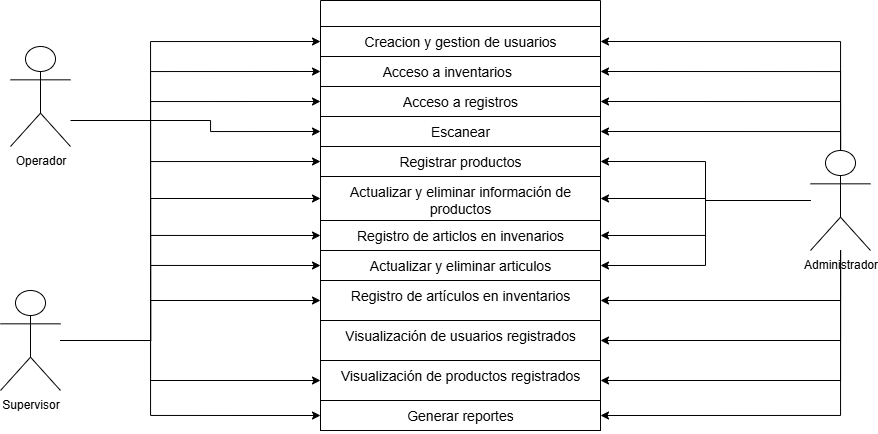

The diagram above was exported from draw.io. Its source (the exported page's mxGraphModel, read from the mxfile embedded in the PNG):
<mxGraphModel dx="1983" dy="722" grid="1" gridSize="10" guides="1" tooltips="1" connect="1" arrows="1" fold="1" page="1" pageScale="1" pageWidth="827" pageHeight="1169" math="0" shadow="0">
  <root>
    <mxCell id="0" />
    <mxCell id="1" parent="0" />
    <mxCell id="uyZreD7nIvZm13CyxqlS-35" style="edgeStyle=orthogonalEdgeStyle;rounded=0;orthogonalLoop=1;jettySize=auto;html=1;entryX=0;entryY=0.5;entryDx=0;entryDy=0;" edge="1" parent="1" source="uyZreD7nIvZm13CyxqlS-3" target="uyZreD7nIvZm13CyxqlS-25">
      <mxGeometry relative="1" as="geometry">
        <Array as="points">
          <mxPoint x="180" y="300" />
          <mxPoint x="180" y="311" />
        </Array>
      </mxGeometry>
    </mxCell>
    <mxCell id="uyZreD7nIvZm13CyxqlS-3" value="Operador" style="shape=umlActor;verticalLabelPosition=bottom;verticalAlign=top;html=1;" vertex="1" parent="1">
      <mxGeometry x="-20" y="226" width="60" height="100" as="geometry" />
    </mxCell>
    <mxCell id="uyZreD7nIvZm13CyxqlS-49" style="edgeStyle=orthogonalEdgeStyle;rounded=0;orthogonalLoop=1;jettySize=auto;html=1;entryX=0;entryY=0.5;entryDx=0;entryDy=0;" edge="1" parent="1" source="uyZreD7nIvZm13CyxqlS-5" target="uyZreD7nIvZm13CyxqlS-12">
      <mxGeometry relative="1" as="geometry">
        <Array as="points">
          <mxPoint x="120" y="520" />
          <mxPoint x="120" y="221" />
        </Array>
      </mxGeometry>
    </mxCell>
    <mxCell id="uyZreD7nIvZm13CyxqlS-50" style="edgeStyle=orthogonalEdgeStyle;rounded=0;orthogonalLoop=1;jettySize=auto;html=1;entryX=0;entryY=0.5;entryDx=0;entryDy=0;" edge="1" parent="1" source="uyZreD7nIvZm13CyxqlS-5" target="uyZreD7nIvZm13CyxqlS-18">
      <mxGeometry relative="1" as="geometry">
        <Array as="points">
          <mxPoint x="120" y="520" />
          <mxPoint x="120" y="251" />
        </Array>
      </mxGeometry>
    </mxCell>
    <mxCell id="uyZreD7nIvZm13CyxqlS-51" style="edgeStyle=orthogonalEdgeStyle;rounded=0;orthogonalLoop=1;jettySize=auto;html=1;entryX=0;entryY=0.5;entryDx=0;entryDy=0;" edge="1" parent="1" source="uyZreD7nIvZm13CyxqlS-5" target="uyZreD7nIvZm13CyxqlS-26">
      <mxGeometry relative="1" as="geometry">
        <Array as="points">
          <mxPoint x="120" y="520" />
          <mxPoint x="120" y="281" />
        </Array>
      </mxGeometry>
    </mxCell>
    <mxCell id="uyZreD7nIvZm13CyxqlS-52" style="edgeStyle=orthogonalEdgeStyle;rounded=0;orthogonalLoop=1;jettySize=auto;html=1;entryX=0;entryY=0.5;entryDx=0;entryDy=0;" edge="1" parent="1" source="uyZreD7nIvZm13CyxqlS-5" target="uyZreD7nIvZm13CyxqlS-32">
      <mxGeometry relative="1" as="geometry">
        <Array as="points">
          <mxPoint x="120" y="520" />
          <mxPoint x="120" y="341" />
        </Array>
      </mxGeometry>
    </mxCell>
    <mxCell id="uyZreD7nIvZm13CyxqlS-53" style="edgeStyle=orthogonalEdgeStyle;rounded=0;orthogonalLoop=1;jettySize=auto;html=1;entryX=0;entryY=0.5;entryDx=0;entryDy=0;" edge="1" parent="1" source="uyZreD7nIvZm13CyxqlS-5" target="uyZreD7nIvZm13CyxqlS-31">
      <mxGeometry relative="1" as="geometry">
        <Array as="points">
          <mxPoint x="120" y="520" />
          <mxPoint x="120" y="378" />
        </Array>
      </mxGeometry>
    </mxCell>
    <mxCell id="uyZreD7nIvZm13CyxqlS-54" style="edgeStyle=orthogonalEdgeStyle;rounded=0;orthogonalLoop=1;jettySize=auto;html=1;entryX=0;entryY=0.5;entryDx=0;entryDy=0;" edge="1" parent="1" source="uyZreD7nIvZm13CyxqlS-5" target="uyZreD7nIvZm13CyxqlS-30">
      <mxGeometry relative="1" as="geometry">
        <Array as="points">
          <mxPoint x="120" y="520" />
          <mxPoint x="120" y="415" />
        </Array>
      </mxGeometry>
    </mxCell>
    <mxCell id="uyZreD7nIvZm13CyxqlS-55" style="edgeStyle=orthogonalEdgeStyle;rounded=0;orthogonalLoop=1;jettySize=auto;html=1;entryX=0;entryY=0.5;entryDx=0;entryDy=0;" edge="1" parent="1" source="uyZreD7nIvZm13CyxqlS-5" target="uyZreD7nIvZm13CyxqlS-29">
      <mxGeometry relative="1" as="geometry">
        <Array as="points">
          <mxPoint x="120" y="520" />
          <mxPoint x="120" y="445" />
        </Array>
      </mxGeometry>
    </mxCell>
    <mxCell id="uyZreD7nIvZm13CyxqlS-56" style="edgeStyle=orthogonalEdgeStyle;rounded=0;orthogonalLoop=1;jettySize=auto;html=1;entryX=0;entryY=0.5;entryDx=0;entryDy=0;" edge="1" parent="1" source="uyZreD7nIvZm13CyxqlS-5" target="uyZreD7nIvZm13CyxqlS-28">
      <mxGeometry relative="1" as="geometry">
        <Array as="points">
          <mxPoint x="120" y="520" />
          <mxPoint x="120" y="480" />
        </Array>
      </mxGeometry>
    </mxCell>
    <mxCell id="uyZreD7nIvZm13CyxqlS-58" style="edgeStyle=orthogonalEdgeStyle;rounded=0;orthogonalLoop=1;jettySize=auto;html=1;" edge="1" parent="1" source="uyZreD7nIvZm13CyxqlS-5" target="uyZreD7nIvZm13CyxqlS-24">
      <mxGeometry relative="1" as="geometry">
        <Array as="points">
          <mxPoint x="120" y="520" />
          <mxPoint x="120" y="560" />
        </Array>
      </mxGeometry>
    </mxCell>
    <mxCell id="uyZreD7nIvZm13CyxqlS-59" style="edgeStyle=orthogonalEdgeStyle;rounded=0;orthogonalLoop=1;jettySize=auto;html=1;entryX=0;entryY=0.5;entryDx=0;entryDy=0;" edge="1" parent="1" source="uyZreD7nIvZm13CyxqlS-5" target="uyZreD7nIvZm13CyxqlS-23">
      <mxGeometry relative="1" as="geometry">
        <Array as="points">
          <mxPoint x="120" y="520" />
          <mxPoint x="120" y="595" />
        </Array>
      </mxGeometry>
    </mxCell>
    <mxCell id="uyZreD7nIvZm13CyxqlS-5" value="Supervisor&lt;div&gt;&lt;br&gt;&lt;/div&gt;" style="shape=umlActor;verticalLabelPosition=bottom;verticalAlign=top;html=1;" vertex="1" parent="1">
      <mxGeometry x="-30" y="470" width="60" height="100" as="geometry" />
    </mxCell>
    <mxCell id="uyZreD7nIvZm13CyxqlS-37" style="edgeStyle=orthogonalEdgeStyle;rounded=0;orthogonalLoop=1;jettySize=auto;html=1;entryX=1;entryY=0.5;entryDx=0;entryDy=0;" edge="1" parent="1" source="uyZreD7nIvZm13CyxqlS-6" target="uyZreD7nIvZm13CyxqlS-12">
      <mxGeometry relative="1" as="geometry" />
    </mxCell>
    <mxCell id="uyZreD7nIvZm13CyxqlS-38" style="edgeStyle=orthogonalEdgeStyle;rounded=0;orthogonalLoop=1;jettySize=auto;html=1;entryX=1;entryY=0.5;entryDx=0;entryDy=0;" edge="1" parent="1" source="uyZreD7nIvZm13CyxqlS-6" target="uyZreD7nIvZm13CyxqlS-18">
      <mxGeometry relative="1" as="geometry" />
    </mxCell>
    <mxCell id="uyZreD7nIvZm13CyxqlS-39" style="edgeStyle=orthogonalEdgeStyle;rounded=0;orthogonalLoop=1;jettySize=auto;html=1;entryX=1;entryY=0.5;entryDx=0;entryDy=0;" edge="1" parent="1" source="uyZreD7nIvZm13CyxqlS-6" target="uyZreD7nIvZm13CyxqlS-26">
      <mxGeometry relative="1" as="geometry" />
    </mxCell>
    <mxCell id="uyZreD7nIvZm13CyxqlS-40" style="edgeStyle=orthogonalEdgeStyle;rounded=0;orthogonalLoop=1;jettySize=auto;html=1;entryX=1;entryY=0.5;entryDx=0;entryDy=0;" edge="1" parent="1" source="uyZreD7nIvZm13CyxqlS-6" target="uyZreD7nIvZm13CyxqlS-25">
      <mxGeometry relative="1" as="geometry">
        <Array as="points">
          <mxPoint x="810" y="311" />
        </Array>
      </mxGeometry>
    </mxCell>
    <mxCell id="uyZreD7nIvZm13CyxqlS-41" style="edgeStyle=orthogonalEdgeStyle;rounded=0;orthogonalLoop=1;jettySize=auto;html=1;entryX=1;entryY=0.5;entryDx=0;entryDy=0;" edge="1" parent="1" source="uyZreD7nIvZm13CyxqlS-6" target="uyZreD7nIvZm13CyxqlS-32">
      <mxGeometry relative="1" as="geometry" />
    </mxCell>
    <mxCell id="uyZreD7nIvZm13CyxqlS-42" style="edgeStyle=orthogonalEdgeStyle;rounded=0;orthogonalLoop=1;jettySize=auto;html=1;entryX=1;entryY=0.5;entryDx=0;entryDy=0;" edge="1" parent="1" source="uyZreD7nIvZm13CyxqlS-6" target="uyZreD7nIvZm13CyxqlS-31">
      <mxGeometry relative="1" as="geometry" />
    </mxCell>
    <mxCell id="uyZreD7nIvZm13CyxqlS-43" style="edgeStyle=orthogonalEdgeStyle;rounded=0;orthogonalLoop=1;jettySize=auto;html=1;entryX=1;entryY=0.5;entryDx=0;entryDy=0;" edge="1" parent="1" source="uyZreD7nIvZm13CyxqlS-6" target="uyZreD7nIvZm13CyxqlS-30">
      <mxGeometry relative="1" as="geometry" />
    </mxCell>
    <mxCell id="uyZreD7nIvZm13CyxqlS-44" style="edgeStyle=orthogonalEdgeStyle;rounded=0;orthogonalLoop=1;jettySize=auto;html=1;entryX=1;entryY=0.5;entryDx=0;entryDy=0;" edge="1" parent="1" source="uyZreD7nIvZm13CyxqlS-6" target="uyZreD7nIvZm13CyxqlS-29">
      <mxGeometry relative="1" as="geometry" />
    </mxCell>
    <mxCell id="uyZreD7nIvZm13CyxqlS-45" style="edgeStyle=orthogonalEdgeStyle;rounded=0;orthogonalLoop=1;jettySize=auto;html=1;entryX=1;entryY=0.5;entryDx=0;entryDy=0;" edge="1" parent="1" source="uyZreD7nIvZm13CyxqlS-6" target="uyZreD7nIvZm13CyxqlS-28">
      <mxGeometry relative="1" as="geometry" />
    </mxCell>
    <mxCell id="uyZreD7nIvZm13CyxqlS-46" style="edgeStyle=orthogonalEdgeStyle;rounded=0;orthogonalLoop=1;jettySize=auto;html=1;entryX=1;entryY=0.5;entryDx=0;entryDy=0;" edge="1" parent="1" source="uyZreD7nIvZm13CyxqlS-6" target="uyZreD7nIvZm13CyxqlS-27">
      <mxGeometry relative="1" as="geometry" />
    </mxCell>
    <mxCell id="uyZreD7nIvZm13CyxqlS-47" style="edgeStyle=orthogonalEdgeStyle;rounded=0;orthogonalLoop=1;jettySize=auto;html=1;entryX=1;entryY=0.5;entryDx=0;entryDy=0;" edge="1" parent="1" source="uyZreD7nIvZm13CyxqlS-6" target="uyZreD7nIvZm13CyxqlS-24">
      <mxGeometry relative="1" as="geometry" />
    </mxCell>
    <mxCell id="uyZreD7nIvZm13CyxqlS-48" style="edgeStyle=orthogonalEdgeStyle;rounded=0;orthogonalLoop=1;jettySize=auto;html=1;entryX=1;entryY=0.5;entryDx=0;entryDy=0;" edge="1" parent="1" source="uyZreD7nIvZm13CyxqlS-6" target="uyZreD7nIvZm13CyxqlS-23">
      <mxGeometry relative="1" as="geometry" />
    </mxCell>
    <mxCell id="uyZreD7nIvZm13CyxqlS-6" value="&lt;div&gt;Administrador&lt;/div&gt;" style="shape=umlActor;verticalLabelPosition=bottom;verticalAlign=top;html=1;" vertex="1" parent="1">
      <mxGeometry x="780" y="330" width="60" height="100" as="geometry" />
    </mxCell>
    <mxCell id="uyZreD7nIvZm13CyxqlS-11" value="" style="swimlane;fontStyle=0;childLayout=stackLayout;horizontal=1;startSize=26;horizontalStack=0;resizeParent=1;resizeParentMax=0;resizeLast=0;collapsible=1;marginBottom=0;align=center;fontSize=14;strokeColor=default;" vertex="1" parent="1">
      <mxGeometry x="290" y="180" width="280" height="430" as="geometry">
        <mxRectangle x="330" y="180" width="60" height="30" as="alternateBounds" />
      </mxGeometry>
    </mxCell>
    <mxCell id="uyZreD7nIvZm13CyxqlS-12" value="Creacion y gestion de usuarios" style="text;strokeColor=default;fillColor=none;spacingLeft=4;spacingRight=4;overflow=hidden;rotatable=0;points=[[0,0.5],[1,0.5]];portConstraint=eastwest;fontSize=14;whiteSpace=wrap;html=1;align=center;labelBorderColor=none;" vertex="1" parent="uyZreD7nIvZm13CyxqlS-11">
      <mxGeometry y="26" width="280" height="30" as="geometry" />
    </mxCell>
    <mxCell id="uyZreD7nIvZm13CyxqlS-18" value="Acceso a inventarios&lt;span style=&quot;white-space: pre;&quot;&gt;&#09;&lt;/span&gt;" style="text;strokeColor=default;fillColor=none;spacingLeft=4;spacingRight=4;overflow=hidden;rotatable=0;points=[[0,0.5],[1,0.5]];portConstraint=eastwest;fontSize=14;whiteSpace=wrap;html=1;align=center;" vertex="1" parent="uyZreD7nIvZm13CyxqlS-11">
      <mxGeometry y="56" width="280" height="30" as="geometry" />
    </mxCell>
    <mxCell id="uyZreD7nIvZm13CyxqlS-26" value="Acceso a registros" style="text;strokeColor=default;fillColor=none;spacingLeft=4;spacingRight=4;overflow=hidden;rotatable=0;points=[[0,0.5],[1,0.5]];portConstraint=eastwest;fontSize=14;whiteSpace=wrap;html=1;align=center;" vertex="1" parent="uyZreD7nIvZm13CyxqlS-11">
      <mxGeometry y="86" width="280" height="30" as="geometry" />
    </mxCell>
    <mxCell id="uyZreD7nIvZm13CyxqlS-25" value="Escanear" style="text;strokeColor=default;fillColor=none;spacingLeft=4;spacingRight=4;overflow=hidden;rotatable=0;points=[[0,0.5],[1,0.5]];portConstraint=eastwest;fontSize=14;whiteSpace=wrap;html=1;align=center;" vertex="1" parent="uyZreD7nIvZm13CyxqlS-11">
      <mxGeometry y="116" width="280" height="30" as="geometry" />
    </mxCell>
    <mxCell id="uyZreD7nIvZm13CyxqlS-32" value="Registrar productos" style="text;strokeColor=default;fillColor=none;spacingLeft=4;spacingRight=4;overflow=hidden;rotatable=0;points=[[0,0.5],[1,0.5]];portConstraint=eastwest;fontSize=14;whiteSpace=wrap;html=1;align=center;" vertex="1" parent="uyZreD7nIvZm13CyxqlS-11">
      <mxGeometry y="146" width="280" height="30" as="geometry" />
    </mxCell>
    <mxCell id="uyZreD7nIvZm13CyxqlS-31" value="Actualizar y eliminar información de productos" style="text;strokeColor=default;fillColor=none;spacingLeft=4;spacingRight=4;overflow=hidden;rotatable=0;points=[[0,0.5],[1,0.5]];portConstraint=eastwest;fontSize=14;whiteSpace=wrap;html=1;align=center;" vertex="1" parent="uyZreD7nIvZm13CyxqlS-11">
      <mxGeometry y="176" width="280" height="44" as="geometry" />
    </mxCell>
    <mxCell id="uyZreD7nIvZm13CyxqlS-30" value="Registro de articlos en invenarios" style="text;strokeColor=default;fillColor=none;spacingLeft=4;spacingRight=4;overflow=hidden;rotatable=0;points=[[0,0.5],[1,0.5]];portConstraint=eastwest;fontSize=14;whiteSpace=wrap;html=1;align=center;" vertex="1" parent="uyZreD7nIvZm13CyxqlS-11">
      <mxGeometry y="220" width="280" height="30" as="geometry" />
    </mxCell>
    <mxCell id="uyZreD7nIvZm13CyxqlS-29" value="Actualizar y eliminar articulos" style="text;strokeColor=default;fillColor=none;spacingLeft=4;spacingRight=4;overflow=hidden;rotatable=0;points=[[0,0.5],[1,0.5]];portConstraint=eastwest;fontSize=14;whiteSpace=wrap;html=1;align=center;" vertex="1" parent="uyZreD7nIvZm13CyxqlS-11">
      <mxGeometry y="250" width="280" height="30" as="geometry" />
    </mxCell>
    <mxCell id="uyZreD7nIvZm13CyxqlS-28" value="Registro de artículos en inventarios" style="text;strokeColor=default;fillColor=none;spacingLeft=4;spacingRight=4;overflow=hidden;rotatable=0;points=[[0,0.5],[1,0.5]];portConstraint=eastwest;fontSize=14;whiteSpace=wrap;html=1;align=center;" vertex="1" parent="uyZreD7nIvZm13CyxqlS-11">
      <mxGeometry y="280" width="280" height="40" as="geometry" />
    </mxCell>
    <mxCell id="uyZreD7nIvZm13CyxqlS-27" value="Visualización de usuarios registrados" style="text;strokeColor=default;fillColor=none;spacingLeft=4;spacingRight=4;overflow=hidden;rotatable=0;points=[[0,0.5],[1,0.5]];portConstraint=eastwest;fontSize=14;whiteSpace=wrap;html=1;align=center;" vertex="1" parent="uyZreD7nIvZm13CyxqlS-11">
      <mxGeometry y="320" width="280" height="40" as="geometry" />
    </mxCell>
    <mxCell id="uyZreD7nIvZm13CyxqlS-24" value="Visualización de productos registrados" style="text;strokeColor=default;fillColor=none;spacingLeft=4;spacingRight=4;overflow=hidden;rotatable=0;points=[[0,0.5],[1,0.5]];portConstraint=eastwest;fontSize=14;whiteSpace=wrap;html=1;align=center;" vertex="1" parent="uyZreD7nIvZm13CyxqlS-11">
      <mxGeometry y="360" width="280" height="40" as="geometry" />
    </mxCell>
    <mxCell id="uyZreD7nIvZm13CyxqlS-23" value="Generar reportes" style="text;strokeColor=default;fillColor=none;spacingLeft=4;spacingRight=4;overflow=hidden;rotatable=0;points=[[0,0.5],[1,0.5]];portConstraint=eastwest;fontSize=14;whiteSpace=wrap;html=1;align=center;" vertex="1" parent="uyZreD7nIvZm13CyxqlS-11">
      <mxGeometry y="400" width="280" height="30" as="geometry" />
    </mxCell>
  </root>
</mxGraphModel>